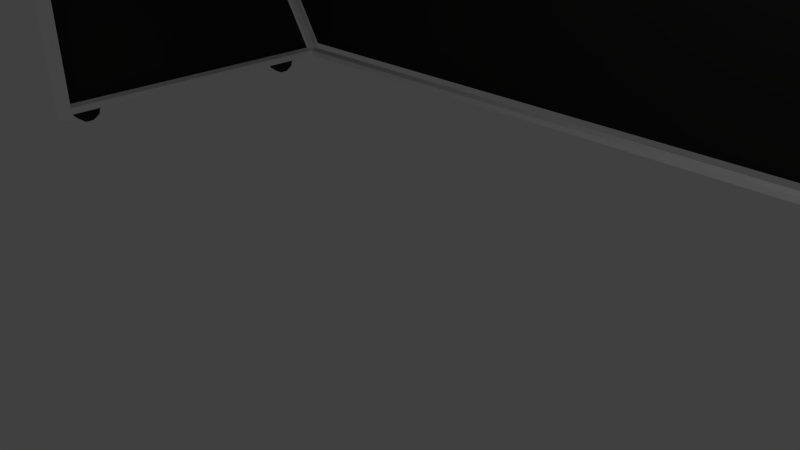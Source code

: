 # Source: SoccerGoal.blend  (saved by Blender 2.74.0; exported with 4.5.12 LTS)
import bpy
from mathutils import Matrix  # noqa: F401  (used for matrix-valued properties, if any)

bpy.ops.wm.read_factory_settings(use_empty=True)
scene = bpy.context.scene
scene.name = 'Scene'

# ---- collections
col_collection_1 = bpy.data.collections.new('Collection 1'); scene.collection.children.link(col_collection_1)

# ---- materials (node trees are filled in below, after node groups)
mat_clear = bpy.data.materials.new('Clear')
mat_clear.alpha_threshold = 0.0
mat_clear.use_transparent_shadow = False
mat_clear.roughness = 0.5
mat_soccergoal_frame = bpy.data.materials.new('SoccerGoal_frame')
mat_soccergoal_frame.alpha_threshold = 0.0
mat_soccergoal_frame.use_transparent_shadow = False
mat_soccergoal_frame.diffuse_color = (1.0, 1.0, 1.0, 1.0)
mat_soccergoal_frame.roughness = 0.5
mat_soccergoal_frame.specular_intensity = 0.9298
mat_soccergoal_rubbertires = bpy.data.materials.new('SoccerGoal_rubberTires')
mat_soccergoal_rubbertires.alpha_threshold = 0.0
mat_soccergoal_rubbertires.use_transparent_shadow = False
mat_soccergoal_rubbertires.diffuse_color = (0.02198, 0.02198, 0.02198, 1.0)
mat_soccergoal_rubbertires.roughness = 0.5
mat_soccergoal_rubbertires.specular_intensity = 0.008264
mat_soccergoal_tires = bpy.data.materials.new('SoccerGoal_tires')
mat_soccergoal_tires.alpha_threshold = 0.0
mat_soccergoal_tires.use_transparent_shadow = False
mat_soccergoal_tires.diffuse_color = (0.4109, 0.4109, 0.4109, 1.0)
mat_soccergoal_tires.roughness = 0.5
mat_soccergoal_tires.specular_intensity = 1.0
mat_soccergoal_net = bpy.data.materials.new('SoccerGoal_net')
mat_soccergoal_net.alpha_threshold = 0.0
mat_soccergoal_net.use_transparent_shadow = False
mat_soccergoal_net.diffuse_color = (0.02655, 0.02721, 0.0259, 1.0)
mat_soccergoal_net.roughness = 0.5

# ---- material node trees

# ---- world
world_world = bpy.data.worlds.new('World'); scene.world = world_world
world_world.color = (0.05088, 0.05088, 0.05088)
world_world.use_sun_shadow = False
world_world.sun_shadow_jitter_overblur = 0.0
world_world.cycles.sampling_method = 'MANUAL'
world_world.cycles.sample_map_resolution = 256

# ---- cameras
cam_camera = bpy.data.cameras.new('Camera')
cam_camera.clip_end = 100.0
cam_camera.lens = 35.0
cam_camera.sensor_width = 32.0
cam_camera.sensor_height = 18.0
cam_camera.ortho_scale = 7.314
cam_camera.dof.focus_distance = 0.0
cam_camera.dof.aperture_fstop = 128.0

# ---- lights
light_lamp = bpy.data.lights.new('Lamp', 'POINT')
light_lamp.transmission_factor = 0.0
light_lamp.cutoff_distance = 30.0
light_lamp.energy = 100.0
light_lamp.shadow_buffer_clip_start = 1.001
light_lamp.shadow_soft_size = 0.1
light_lamp.shadow_maximum_resolution = 0.006
light_lamp.use_absolute_resolution = True
light_lamp.cycles.use_multiple_importance_sampling = False

# ---- meshes
me_cylinder_001 = bpy.data.meshes.new('Cylinder.001')
me_cylinder_001.from_pydata([(-7.074, -0.7378, 7.076), (-7.074, -0.7378, 0.06908), (-7.074, -1.0, 7.076), (-7.074, -1.0, 0.06908), (-7.337, -0.7378, 7.076), (-7.337, -0.7378, 0.06908), (-7.337, -1.0, 7.076), (-7.337, -1.0, 0.06908), (-7.337, -0.7378, 7.358), (-7.074, -0.7378, 7.358), (-7.074, -1.0, 7.358), (-7.337, -1.0, 7.358), (-7.205, -0.8104, 7.322), (-7.205, 1.888, 7.322), (-7.205, 4.612, 0.3157), (-7.205, -0.8104, 0.3157), (-7.119, 4.612, 0.2657), (-7.119, -0.8104, 0.2657), (-7.119, 4.612, 0.1657), (-7.119, -0.8104, 0.1657), (-7.205, 4.612, 0.1157), (-7.205, -0.8104, 0.1157), (-7.292, 4.612, 0.1657), (-7.292, -0.8104, 0.1657), (-7.292, 4.612, 0.2657), (-7.292, -0.8104, 0.2657), (-7.119, 1.888, 7.272), (-7.119, -0.8104, 7.272), (-7.119, 1.888, 7.172), (-7.119, -0.8104, 7.172), (-7.205, 1.888, 7.122), (-7.205, -0.8104, 7.122), (-7.292, 1.888, 7.172), (-7.292, -0.8104, 7.172), (-7.292, 1.888, 7.272), (-7.292, -0.8104, 7.272), (-7.205, 1.916, 7.118), (-7.292, 1.961, 7.138), (-7.119, 2.053, 7.179), (-7.119, 1.961, 7.138), (-7.205, 2.099, 7.199), (-7.292, 2.053, 7.179), (-7.205, 1.914, 7.121), (-7.292, 1.961, 7.14), (-7.119, 2.054, 7.177), (-7.119, 1.961, 7.14), (-7.205, 2.1, 7.195), (-7.292, 2.054, 7.177), (-7.205, 4.618, 0.3375), (-7.292, 4.665, 0.356), (-7.119, 4.758, 0.393), (-7.119, 4.665, 0.356), (-7.205, 4.804, 0.4115), (-7.292, 4.758, 0.393), (-7.205, 4.825, 0.1841), (-7.292, 4.773, 0.2197), (-7.119, 4.773, 0.2197), (-7.119, 4.668, 0.291), (-7.205, 4.615, 0.3266), (-7.292, 4.668, 0.291), (-7.194, 4.685, 0.3157), (-7.194, 4.598, 0.2657), (-7.194, 4.598, 0.1657), (-7.194, 4.685, 0.1475), (-7.194, 4.771, 0.1774), (-7.194, 4.771, 0.2657), (-7.07, 4.685, 0.3157), (-7.07, 4.598, 0.2657), (-7.07, 4.598, 0.1657), (-7.07, 4.685, 0.1157), (-7.07, 4.771, 0.1657), (-7.07, 4.771, 0.2657), (-7.507, -0.2193, 0.03227), (-7.507, -0.191, 0.1193), (-7.507, -0.0953, 0.1193), (-7.311, -0.0953, 0.1193), (-7.507, -0.1419, -0.02399), (-7.311, -0.1419, -0.02399), (-7.507, -0.2638, -0.1126), (-7.311, -0.2638, -0.1126), (-7.507, -0.4145, -0.1126), (-7.311, -0.4145, -0.1126), (-7.507, -0.5364, -0.02399), (-7.311, -0.5364, -0.02399), (-7.507, -0.583, 0.1193), (-7.311, -0.583, 0.1193), (-7.507, -0.5364, 0.2627), (-7.311, -0.5364, 0.2627), (-7.507, -0.4145, 0.3513), (-7.311, -0.4145, 0.3513), (-7.507, -0.2638, 0.3513), (-7.311, -0.2638, 0.3513), (-7.507, -0.1419, 0.2627), (-7.311, -0.1419, 0.2627), (-7.507, -0.2934, -0.02155), (-7.507, -0.3849, -0.02155), (-7.507, -0.459, 0.03227), (-7.507, -0.4873, 0.1193), (-7.507, -0.459, 0.2064), (-7.507, -0.3849, 0.2602), (-7.507, -0.2934, 0.2602), (-7.507, -0.2193, 0.2064), (-7.548, -0.04982, 0.1285), (-7.29, -0.04982, 0.1285), (-7.548, -0.6285, 0.1285), (-7.29, -0.6285, 0.1285), (-7.548, -0.5803, 0.2667), (-7.29, -0.5803, 0.2667), (-7.548, -0.4313, 0.375), (-7.29, -0.4313, 0.375), (-7.548, -0.247, 0.375), (-7.29, -0.247, 0.375), (-7.548, -0.09796, 0.2667), (-7.29, -0.09796, 0.2667), (-7.507, 4.115, 0.03227), (-7.507, 4.143, 0.1193), (-7.507, 4.239, 0.1193), (-7.311, 4.239, 0.1193), (-7.507, 4.192, -0.02399), (-7.311, 4.192, -0.02399), (-7.507, 4.07, -0.1126), (-7.311, 4.07, -0.1126), (-7.507, 3.919, -0.1126), (-7.311, 3.919, -0.1126), (-7.507, 3.798, -0.02399), (-7.311, 3.798, -0.02399), (-7.507, 3.751, 0.1193), (-7.311, 3.751, 0.1193), (-7.507, 3.798, 0.2627), (-7.311, 3.798, 0.2627), (-7.507, 3.919, 0.3513), (-7.311, 3.919, 0.3513), (-7.507, 4.07, 0.3513), (-7.311, 4.07, 0.3513), (-7.507, 4.192, 0.2627), (-7.311, 4.192, 0.2627), (-7.507, 4.041, -0.02155), (-7.507, 3.949, -0.02155), (-7.507, 3.875, 0.03227), (-7.507, 3.847, 0.1193), (-7.507, 3.875, 0.2064), (-7.507, 3.949, 0.2602), (-7.507, 4.041, 0.2602), (-7.507, 4.115, 0.2064), (-7.548, 4.284, 0.1285), (-7.29, 4.284, 0.1285), (-7.548, 3.706, 0.1285), (-7.29, 3.706, 0.1285), (-7.548, 3.754, 0.2667), (-7.29, 3.754, 0.2667), (-7.548, 3.903, 0.375), (-7.29, 3.903, 0.375), (-7.548, 4.087, 0.375), (-7.29, 4.087, 0.375), (-7.548, 4.236, 0.2667), (-7.29, 4.236, 0.2667), (7.074, -0.7378, 7.076), (7.074, -0.7378, 0.06908), (7.074, -1.0, 7.076), (7.074, -1.0, 0.06908), (7.337, -0.7378, 7.076), (7.337, -0.7378, 0.06908), (7.337, -1.0, 7.076), (7.337, -1.0, 0.06908), (7.337, -0.7378, 7.358), (7.074, -0.7378, 7.358), (7.074, -1.0, 7.358), (7.337, -1.0, 7.358), (7.205, -0.8104, 7.322), (7.205, 1.888, 7.322), (7.205, 4.612, 0.3157), (7.205, -0.8104, 0.3157), (7.119, 4.612, 0.2657), (7.119, -0.8104, 0.2657), (7.119, 4.612, 0.1657), (7.119, -0.8104, 0.1657), (7.205, 4.612, 0.1157), (7.205, -0.8104, 0.1157), (7.292, 4.612, 0.1657), (7.292, -0.8104, 0.1657), (7.292, 4.612, 0.2657), (7.292, -0.8104, 0.2657), (7.119, 1.888, 7.272), (7.119, -0.8104, 7.272), (7.119, 1.888, 7.172), (7.119, -0.8104, 7.172), (7.205, 1.888, 7.122), (7.205, -0.8104, 7.122), (7.292, 1.888, 7.172), (7.292, -0.8104, 7.172), (7.292, 1.888, 7.272), (7.292, -0.8104, 7.272), (7.205, 1.916, 7.118), (7.292, 1.961, 7.138), (7.119, 2.053, 7.179), (7.119, 1.961, 7.138), (7.205, 2.099, 7.199), (7.292, 2.053, 7.179), (7.205, 1.914, 7.121), (7.292, 1.961, 7.14), (7.119, 2.054, 7.177), (7.119, 1.961, 7.14), (7.205, 2.1, 7.195), (7.292, 2.054, 7.177), (7.205, 4.618, 0.3375), (7.292, 4.665, 0.356), (7.119, 4.758, 0.393), (7.119, 4.665, 0.356), (7.205, 4.804, 0.4115), (7.292, 4.758, 0.393), (7.205, 4.825, 0.1841), (7.292, 4.773, 0.2197), (7.119, 4.773, 0.2197), (7.119, 4.668, 0.291), (7.205, 4.615, 0.3266), (7.292, 4.668, 0.291), (7.194, 4.685, 0.3157), (7.194, 4.598, 0.2657), (7.194, 4.598, 0.1657), (7.194, 4.685, 0.1475), (7.194, 4.771, 0.1774), (7.194, 4.771, 0.2657), (7.07, 4.685, 0.3157), (7.07, 4.598, 0.2657), (7.07, 4.598, 0.1657), (7.07, 4.685, 0.1157), (7.07, 4.771, 0.1657), (7.07, 4.771, 0.2657), (7.507, -0.2193, 0.03227), (7.507, -0.191, 0.1193), (7.507, -0.0953, 0.1193), (7.311, -0.0953, 0.1193), (7.507, -0.1419, -0.02399), (7.311, -0.1419, -0.02399), (7.507, -0.2638, -0.1126), (7.311, -0.2638, -0.1126), (7.507, -0.4145, -0.1126), (7.311, -0.4145, -0.1126), (7.507, -0.5364, -0.02399), (7.311, -0.5364, -0.02399), (7.507, -0.583, 0.1193), (7.311, -0.583, 0.1193), (7.507, -0.5364, 0.2627), (7.311, -0.5364, 0.2627), (7.507, -0.4145, 0.3513), (7.311, -0.4145, 0.3513), (7.507, -0.2638, 0.3513), (7.311, -0.2638, 0.3513), (7.507, -0.1419, 0.2627), (7.311, -0.1419, 0.2627), (7.507, -0.2934, -0.02155), (7.507, -0.3849, -0.02155), (7.507, -0.459, 0.03227), (7.507, -0.4873, 0.1193), (7.507, -0.459, 0.2064), (7.507, -0.3849, 0.2602), (7.507, -0.2934, 0.2602), (7.507, -0.2193, 0.2064), (7.548, -0.04982, 0.1285), (7.29, -0.04982, 0.1285), (7.548, -0.6285, 0.1285), (7.29, -0.6285, 0.1285), (7.548, -0.5803, 0.2667), (7.29, -0.5803, 0.2667), (7.548, -0.4313, 0.375), (7.29, -0.4313, 0.375), (7.548, -0.247, 0.375), (7.29, -0.247, 0.375), (7.548, -0.09796, 0.2667), (7.29, -0.09796, 0.2667), (7.507, 4.115, 0.03227), (7.507, 4.143, 0.1193), (7.507, 4.239, 0.1193), (7.311, 4.239, 0.1193), (7.507, 4.192, -0.02399), (7.311, 4.192, -0.02399), (7.507, 4.07, -0.1126), (7.311, 4.07, -0.1126), (7.507, 3.919, -0.1126), (7.311, 3.919, -0.1126), (7.507, 3.798, -0.02399), (7.311, 3.798, -0.02399), (7.507, 3.751, 0.1193), (7.311, 3.751, 0.1193), (7.507, 3.798, 0.2627), (7.311, 3.798, 0.2627), (7.507, 3.919, 0.3513), (7.311, 3.919, 0.3513), (7.507, 4.07, 0.3513), (7.311, 4.07, 0.3513), (7.507, 4.192, 0.2627), (7.311, 4.192, 0.2627), (7.507, 4.041, -0.02155), (7.507, 3.949, -0.02155), (7.507, 3.875, 0.03227), (7.507, 3.847, 0.1193), (7.507, 3.875, 0.2064), (7.507, 3.949, 0.2602), (7.507, 4.041, 0.2602), (7.507, 4.115, 0.2064), (7.548, 4.284, 0.1285), (7.29, 4.284, 0.1285), (7.548, 3.706, 0.1285), (7.29, 3.706, 0.1285), (7.548, 3.754, 0.2667), (7.29, 3.754, 0.2667), (7.548, 3.903, 0.375), (7.29, 3.903, 0.375), (7.548, 4.087, 0.375), (7.29, 4.087, 0.375), (7.548, 4.236, 0.2667), (7.29, 4.236, 0.2667), (-7.198, 2.113, 7.214), (-7.198, 4.847, 0.3555), (7.198, 2.113, 7.214), (7.198, 4.847, 0.3555), (-7.198, 1.83, 7.381), (7.198, 1.83, 7.381), (-7.198, -0.6901, 7.381), (7.198, -0.6901, 7.381), (-7.353, 1.941, 7.182), (7.353, 1.941, 7.182), (-7.353, -0.6901, 7.182), (7.353, -0.6901, 7.182), (-7.26, 4.603, 0.2808), (7.26, 4.603, 0.2808), (-7.26, -0.6901, 0.2808), (7.26, -0.6901, 0.2808)], [], [(0, 2, 3, 1), (2, 6, 7, 3), (6, 4, 5, 7), (7, 5, 1, 3), (4, 0, 1, 5), (6, 2, 10, 11), (10, 9, 8, 11), (4, 6, 11, 8), (0, 4, 8, 9), (10, 2, 158, 166), (2, 0, 156, 158), (41, 40, 46, 47), (30, 31, 33, 32), (14, 15, 17, 16), (32, 34, 41, 37), (28, 29, 31, 30), (16, 17, 19, 18), (32, 33, 35, 34), (26, 27, 29, 28), (18, 19, 21, 20), (34, 35, 12, 13), (13, 12, 27, 26), (20, 21, 23, 22), (17, 15, 25, 23, 21, 19), (24, 25, 15, 14), (22, 23, 25, 24), (34, 13, 40, 41), (27, 12, 35, 33, 31, 29), (56, 54, 52, 50), (13, 26, 38, 40), (28, 30, 36, 39), (26, 28, 39, 38), (30, 32, 37, 36), (47, 46, 52, 53), (37, 41, 47, 43), (40, 38, 44, 46), (39, 36, 42, 45), (38, 39, 45, 44), (36, 37, 43, 42), (54, 55, 53, 52), (43, 47, 53, 49), (46, 44, 50, 52), (45, 42, 48, 51), (44, 45, 51, 50), (42, 43, 49, 48), (57, 56, 50, 51), (58, 57, 51, 48), (59, 58, 48, 49), (55, 59, 49, 53), (22, 24, 59, 55), (24, 14, 58, 59), (14, 16, 57, 58), (16, 18, 56, 57), (20, 22, 55, 54), (18, 20, 54, 56), (66, 60, 61, 67), (67, 61, 62, 68), (68, 62, 63, 69), (69, 63, 64, 70), (61, 60, 65, 64, 63, 62), (71, 65, 60, 66), (70, 64, 65, 71), (78, 80, 95, 94), (74, 75, 77, 76), (80, 82, 96, 95), (76, 77, 79, 78), (82, 84, 97, 96), (78, 79, 81, 80), (84, 86, 98, 97), (80, 81, 83, 82), (86, 88, 99, 98), (82, 83, 85, 84), (88, 90, 100, 99), (84, 85, 87, 86), (90, 92, 101, 100), (86, 87, 89, 88), (74, 76, 72, 73), (73, 72, 94, 95, 96, 97, 98, 99, 100, 101), (88, 89, 91, 90), (77, 75, 93, 91, 89, 87, 85, 83, 81, 79), (92, 93, 75, 74), (90, 91, 93, 92), (76, 78, 94, 72), (92, 74, 73, 101), (104, 105, 107, 106), (106, 107, 109, 108), (108, 109, 111, 110), (112, 113, 103, 102), (110, 111, 113, 112), (120, 122, 137, 136), (116, 117, 119, 118), (122, 124, 138, 137), (118, 119, 121, 120), (124, 126, 139, 138), (120, 121, 123, 122), (126, 128, 140, 139), (122, 123, 125, 124), (128, 130, 141, 140), (124, 125, 127, 126), (130, 132, 142, 141), (126, 127, 129, 128), (132, 134, 143, 142), (128, 129, 131, 130), (116, 118, 114, 115), (115, 114, 136, 137, 138, 139, 140, 141, 142, 143), (130, 131, 133, 132), (119, 117, 135, 133, 131, 129, 127, 125, 123, 121), (134, 135, 117, 116), (132, 133, 135, 134), (118, 120, 136, 114), (134, 116, 115, 143), (146, 147, 149, 148), (148, 149, 151, 150), (150, 151, 153, 152), (154, 155, 145, 144), (152, 153, 155, 154), (156, 157, 159, 158), (158, 159, 163, 162), (162, 163, 161, 160), (163, 159, 157, 161), (160, 161, 157, 156), (162, 167, 166, 158), (166, 167, 164, 165), (160, 164, 167, 162), (156, 165, 164, 160), (9, 165, 156, 0), (10, 166, 165, 9), (197, 203, 202, 196), (186, 188, 189, 187), (170, 172, 173, 171), (188, 193, 197, 190), (184, 186, 187, 185), (172, 174, 175, 173), (188, 190, 191, 189), (182, 184, 185, 183), (174, 176, 177, 175), (190, 169, 168, 191), (169, 182, 183, 168), (176, 178, 179, 177), (173, 175, 177, 179, 181, 171), (180, 170, 171, 181), (178, 180, 181, 179), (190, 197, 196, 169), (183, 185, 187, 189, 191, 168), (212, 206, 208, 210), (169, 196, 194, 182), (184, 195, 192, 186), (182, 194, 195, 184), (186, 192, 193, 188), (203, 209, 208, 202), (193, 199, 203, 197), (196, 202, 200, 194), (195, 201, 198, 192), (194, 200, 201, 195), (192, 198, 199, 193), (210, 208, 209, 211), (199, 205, 209, 203), (202, 208, 206, 200), (201, 207, 204, 198), (200, 206, 207, 201), (198, 204, 205, 199), (213, 207, 206, 212), (214, 204, 207, 213), (215, 205, 204, 214), (211, 209, 205, 215), (178, 211, 215, 180), (180, 215, 214, 170), (170, 214, 213, 172), (172, 213, 212, 174), (176, 210, 211, 178), (174, 212, 210, 176), (222, 223, 217, 216), (223, 224, 218, 217), (224, 225, 219, 218), (225, 226, 220, 219), (217, 218, 219, 220, 221, 216), (227, 222, 216, 221), (226, 227, 221, 220), (70, 226, 225, 69), (67, 223, 222, 66), (66, 222, 227, 71), (68, 224, 223, 67), (69, 225, 224, 68), (71, 227, 226, 70), (234, 250, 251, 236), (230, 232, 233, 231), (236, 251, 252, 238), (232, 234, 235, 233), (238, 252, 253, 240), (234, 236, 237, 235), (240, 253, 254, 242), (236, 238, 239, 237), (242, 254, 255, 244), (238, 240, 241, 239), (244, 255, 256, 246), (240, 242, 243, 241), (246, 256, 257, 248), (242, 244, 245, 243), (230, 229, 228, 232), (229, 257, 256, 255, 254, 253, 252, 251, 250, 228), (244, 246, 247, 245), (233, 235, 237, 239, 241, 243, 245, 247, 249, 231), (248, 230, 231, 249), (246, 248, 249, 247), (232, 228, 250, 234), (248, 257, 229, 230), (260, 262, 263, 261), (262, 264, 265, 263), (264, 266, 267, 265), (268, 258, 259, 269), (266, 268, 269, 267), (276, 292, 293, 278), (272, 274, 275, 273), (278, 293, 294, 280), (274, 276, 277, 275), (280, 294, 295, 282), (276, 278, 279, 277), (282, 295, 296, 284), (278, 280, 281, 279), (284, 296, 297, 286), (280, 282, 283, 281), (286, 297, 298, 288), (282, 284, 285, 283), (288, 298, 299, 290), (284, 286, 287, 285), (272, 271, 270, 274), (271, 299, 298, 297, 296, 295, 294, 293, 292, 270), (286, 288, 289, 287), (275, 277, 279, 281, 283, 285, 287, 289, 291, 273), (290, 272, 273, 291), (288, 290, 291, 289), (274, 270, 292, 276), (290, 299, 271, 272), (302, 304, 305, 303), (304, 306, 307, 305), (306, 308, 309, 307), (310, 300, 301, 311), (308, 310, 311, 309), (313, 312, 314, 315), (314, 312, 316, 317), (317, 316, 318, 319), (322, 320, 324, 326), (321, 323, 327, 325)])
me_cylinder_001.polygons.foreach_set('material_index', [1, 1, 1, 1, 1, 1, 1, 1, 1, 1, 1, 1, 1, 1, 1, 1, 1, 1, 1, 1, 1, 1, 1, 1, 1, 1, 1, 1, 1, 1, 1, 1, 1, 1, 1, 1, 1, 1, 1, 1, 1, 1, 1, 1, 1, 1, 1, 1, 1, 1, 1, 1, 1, 1, 1, 1, 1, 1, 1, 1, 1, 1, 2, 2, 2, 2, 2, 2, 2, 2, 2, 2, 2, 2, 2, 2, 2, 3, 2, 2, 2, 2, 2, 2, 1, 1, 1, 1, 1, 2, 2, 2, 2, 2, 2, 2, 2, 2, 2, 2, 2, 2, 2, 2, 3, 2, 2, 2, 2, 2, 2, 1, 1, 1, 1, 1, 1, 1, 1, 1, 1, 1, 1, 1, 1, 1, 1, 1, 1, 1, 1, 1, 1, 1, 1, 1, 1, 1, 1, 1, 1, 1, 1, 1, 1, 1, 1, 1, 1, 1, 1, 1, 1, 1, 1, 1, 1, 1, 1, 1, 1, 1, 1, 1, 1, 1, 1, 1, 1, 1, 1, 1, 1, 1, 1, 1, 1, 1, 1, 1, 1, 1, 1, 1, 2, 2, 2, 2, 2, 2, 2, 2, 2, 2, 2, 2, 2, 2, 2, 3, 2, 2, 2, 2, 2, 2, 1, 1, 1, 1, 1, 2, 2, 2, 2, 2, 2, 2, 2, 2, 2, 2, 2, 2, 2, 2, 3, 2, 2, 2, 2, 2, 2, 1, 1, 1, 1, 1, 4, 4, 4, 4, 4])
me_cylinder_001.materials.append(mat_clear)
me_cylinder_001.materials.append(mat_soccergoal_frame)
me_cylinder_001.materials.append(mat_soccergoal_rubbertires)
me_cylinder_001.materials.append(mat_soccergoal_tires)
me_cylinder_001.materials.append(mat_soccergoal_net)
me_cylinder_001.use_remesh_preserve_volume = False
me_cylinder_001.use_remesh_preserve_attributes = False
me_cylinder_001.use_mirror_vertex_groups = False
me_cylinder_001.update()

# ---- objects
ob_lamp = bpy.data.objects.new('Lamp', light_lamp)
ob_camera = bpy.data.objects.new('Camera', cam_camera)
ob_soccergoalpost = bpy.data.objects.new('SoccerGoalPost', me_cylinder_001)

# ---- transforms, parenting, visibility, modifiers, constraints
ob_lamp.location = (4.076, 1.005, 5.904)
ob_lamp.rotation_euler = (0.6503, 0.05522, 1.866)
ob_lamp.lock_rotations_4d = False
ob_lamp.empty_display_type = 'ARROWS'
ob_lamp.color = (0.0, 0.0, 0.0, 0.0)
ob_lamp.lineart.crease_threshold = 0.0
ob_camera.location = (7.481, -6.508, 5.344)
ob_camera.rotation_euler = (1.109, 0.01082, 0.8149)
ob_camera.lock_rotations_4d = False
ob_camera.empty_display_type = 'ARROWS'
ob_camera.color = (0.0, 0.0, 0.0, 0.0)
ob_camera.display_type = 'WIRE'
ob_camera.lineart.crease_threshold = 0.0
ob_soccergoalpost.location = (0.0, 0.0, 0.1555)
ob_soccergoalpost.lineart.crease_threshold = 0.0

# ---- collection membership
col_collection_1.objects.link(ob_lamp)
col_collection_1.objects.link(ob_camera)
col_collection_1.objects.link(ob_soccergoalpost)

# ---- scene / render settings (as saved in the file)
scene.camera = ob_camera
scene.frame_start = 1; scene.frame_end = 250; scene.frame_set(1)
scene.render.engine = 'BLENDER_EEVEE_NEXT'
scene.render.resolution_percentage = 50
scene.render.dither_intensity = 0.0
scene.cycles.use_denoising = False
scene.cycles.samples = 10
scene.cycles.sampling_pattern = 'TABULATED_SOBOL'
scene.cycles.light_sampling_threshold = 0.0
scene.cycles.use_adaptive_sampling = False
scene.cycles.use_light_tree = False
scene.cycles.blur_glossy = 0.0
scene.cycles.pixel_filter_type = 'GAUSSIAN'
scene.cycles.sample_clamp_indirect = 0.0
scene.view_settings.view_transform = 'Standard'
bpy.context.view_layer.update()

